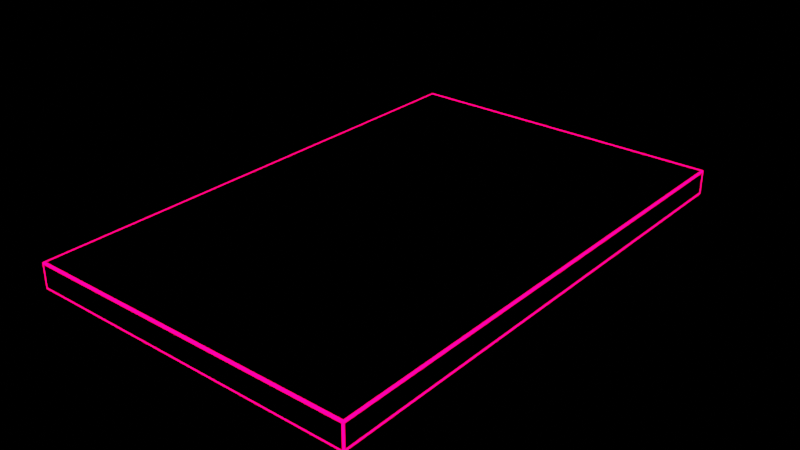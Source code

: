 # Source: plateforme.blend  (saved by Blender 3.3.6; exported with 4.5.12 LTS)
import bpy
from mathutils import Matrix  # noqa: F401  (used for matrix-valued properties, if any)

bpy.ops.wm.read_factory_settings(use_empty=True)
scene = bpy.context.scene
scene.name = 'Scene'

# ---- collections
col_collection = bpy.data.collections.new('Collection'); scene.collection.children.link(col_collection)

# ---- materials (node trees are filled in below, after node groups)
mat_noir = bpy.data.materials.new('noir')
mat_noir.alpha_threshold = 0.0
mat_noir.roughness = 0.5
mat_noir.line_color = (0.0, 0.0, 0.0, 1.0)
mat_shine_sides = bpy.data.materials.new('shine_sides')

# ---- material node trees
mat_noir.use_nodes = True; mat_noir.node_tree.nodes.clear()
_N = mat_noir.node_tree.nodes; _L = mat_noir.node_tree.links
n0 = _N.new('ShaderNodeOutputMaterial'); n0.name = 'Material Output'; n0.location = (300, 300)
n1 = _N.new('ShaderNodeBsdfPrincipled'); n1.name = 'Principled BSDF'; n1.location = (10, 300)
n1.distribution = 'GGX'
n1.subsurface_method = 'RANDOM_WALK_SKIN'
n1.inputs[0].default_value = (0.0, 0.0, 0.0, 1.0)
n1.inputs[2].default_value = 0.2523
n1.inputs[3].default_value = 1.45
n1.inputs[27].default_value = (0.0, 0.0, 0.0, 1.0)
n1.inputs[28].default_value = 1.0
_L.new(n1.outputs[0], n0.inputs[0])
n0.is_active_output = True
mat_shine_sides.use_nodes = True; mat_shine_sides.node_tree.nodes.clear()
_N = mat_shine_sides.node_tree.nodes; _L = mat_shine_sides.node_tree.links
n0 = _N.new('ShaderNodeBsdfPrincipled'); n0.name = 'Principled BSDF'; n0.location = (10, 300)
n0.distribution = 'GGX'
n0.subsurface_method = 'RANDOM_WALK_SKIN'
n0.inputs[0].default_value = (0.8, 0.0, 0.1351, 1.0)
n0.inputs[3].default_value = 1.45
n0.inputs[27].default_value = (1.0, 0.0, 0.05434, 1.0)
n0.inputs[28].default_value = 8.7
n1 = _N.new('ShaderNodeOutputMaterial'); n1.name = 'Material Output'; n1.location = (300, 300)
_L.new(n0.outputs[0], n1.inputs[0])
n1.is_active_output = True

# ---- world
world_world = bpy.data.worlds.new('World'); scene.world = world_world
world_world.use_nodes = True; world_world.node_tree.nodes.clear()
_N = world_world.node_tree.nodes; _L = world_world.node_tree.links
n0 = _N.new('ShaderNodeOutputWorld'); n0.name = 'World Output'; n0.location = (300, 300)
n1 = _N.new('ShaderNodeBackground'); n1.name = 'Background'; n1.location = (10, 300)
n2 = _N.new('ShaderNodeTexSky'); n2.name = 'Sky Texture'; n2.location = (-190, 275)
n2.sun_elevation = -0.2793
_L.new(n1.outputs[0], n0.inputs[0])
_L.new(n2.outputs[0], n1.inputs[0])
n0.is_active_output = True
world_world.color = (0.05088, 0.05088, 0.05088)
world_world.use_sun_shadow = False
world_world.sun_shadow_jitter_overblur = 0.0

# ---- meshes
me_cube = bpy.data.meshes.new('Cube')
me_cube.from_pydata([(0.9916, 0.9916, 1.0), (1.0, 0.9937, -0.8608), (0.9916, -0.9916, 1.0), (1.0, -0.9937, -0.8608), (-0.9916, 0.9916, 1.0), (-1.0, 0.9941, -0.9259), (-0.9916, -0.9916, 1.0), (-0.9931, -1.0, -0.8922), (1.0, -0.9937, 0.8608), (-0.9931, -1.0, 0.8922), (1.0, 0.9937, 0.8608), (-1.0, 0.9941, 0.9259), (0.9892, 1.0, 0.8904), (0.9892, 1.0, -0.8904), (0.9931, -1.0, 0.8922), (0.9931, -1.0, -0.8922), (-1.0, -0.9941, -0.9259), (-1.0, -0.9941, 0.9259), (1.0, -1.0, 1.0), (0.9764, -0.9835, -1.0), (-0.9892, 1.0, -0.8904), (-0.9764, -0.9835, -1.0), (-1.0, -1.0, 1.0), (-0.9892, 1.0, 0.8904), (0.9764, 0.9835, -1.0), (-0.9764, 0.9835, -1.0), (1.0, 1.0, 1.0), (-1.0, 1.0, 1.0), (-1.0, 1.0, -1.0), (-1.0, -1.0, -1.0), (1.0, 1.0, -1.0), (1.0, -1.0, -1.0)], [], [(0, 4, 6, 2), (15, 14, 9, 7), (16, 17, 11, 5), (25, 24, 19, 21), (1, 10, 8, 3), (20, 23, 12, 13), (2, 6, 22, 18), (0, 2, 18, 26), (6, 4, 27, 22), (4, 0, 26, 27), (10, 1, 30, 26), (3, 8, 18, 31), (8, 10, 26, 18), (1, 3, 31, 30), (7, 9, 22, 29), (14, 15, 31, 18), (9, 14, 18, 22), (15, 7, 29, 31), (16, 5, 28, 29), (17, 16, 29, 22), (5, 11, 27, 28), (11, 17, 22, 27), (20, 13, 30, 28), (13, 12, 26, 30), (23, 20, 28, 27), (12, 23, 27, 26), (25, 21, 29, 28), (24, 25, 28, 30), (21, 19, 31, 29), (19, 24, 30, 31)])
me_cube.polygons.foreach_set('material_index', [0, 0, 0, 0, 0, 0, 1, 1, 1, 1, 1, 1, 1, 1, 1, 1, 1, 1, 1, 1, 1, 1, 1, 1, 1, 1, 1, 1, 1, 1])
_uv = me_cube.uv_layers.new(name='UVMap')
_uv.uv.foreach_set('vector', [0.6261, 0.5011, 0.8739, 0.5011, 0.8739, 0.7489, 0.6261, 0.7489, 0.3885, 0.7635, 0.6115, 0.7635, 0.6115, 0.9865, 0.3885, 0.9865, 0.3843, 0.009257, 0.6157, 0.009257, 0.6157, 0.2407, 0.3843, 0.2407, 0.1279, 0.5029, 0.3721, 0.5029, 0.3721, 0.7471, 0.1279, 0.7471, 0.3924, 0.5174, 0.6076, 0.5174, 0.6076, 0.7326, 0.3924, 0.7326, 0.3887, 0.2637, 0.6113, 0.2637, 0.6113, 0.4863, 0.3887, 0.4863, 0.6261, 0.7489, 0.8739, 0.7489, 0.875, 0.75, 0.625, 0.75, 0.6261, 0.5011, 0.6261, 0.7489, 0.625, 0.75, 0.625, 0.5, 0.8739, 0.7489, 0.8739, 0.5011, 0.875, 0.5, 0.875, 0.75, 0.8739, 0.5011, 0.6261, 0.5011, 0.625, 0.5, 0.875, 0.5, 0.6076, 0.5174, 0.3924, 0.5174, 0.375, 0.5, 0.625, 0.5, 0.3924, 0.7326, 0.6076, 0.7326, 0.625, 0.75, 0.375, 0.75, 0.6076, 0.7326, 0.6076, 0.5174, 0.625, 0.5, 0.625, 0.75, 0.3924, 0.5174, 0.3924, 0.7326, 0.375, 0.75, 0.375, 0.5, 0.3885, 0.9865, 0.6115, 0.9865, 0.625, 1.0, 0.375, 1.0, 0.6115, 0.7635, 0.3885, 0.7635, 0.375, 0.75, 0.625, 0.75, 0.6115, 0.9865, 0.6115, 0.7635, 0.625, 0.75, 0.625, 1.0, 0.3885, 0.7635, 0.3885, 0.9865, 0.375, 1.0, 0.375, 0.75, 0.3843, 0.009257, 0.3843, 0.2407, 0.375, 0.25, 0.375, 0.0, 0.6157, 0.009257, 0.3843, 0.009257, 0.375, 0.0, 0.625, 0.0, 0.3843, 0.2407, 0.6157, 0.2407, 0.625, 0.25, 0.375, 0.25, 0.6157, 0.2407, 0.6157, 0.009257, 0.625, 0.0, 0.625, 0.25, 0.3887, 0.2637, 0.3887, 0.4863, 0.375, 0.5, 0.375, 0.25, 0.3887, 0.4863, 0.6113, 0.4863, 0.625, 0.5, 0.375, 0.5, 0.6113, 0.2637, 0.3887, 0.2637, 0.375, 0.25, 0.625, 0.25, 0.6113, 0.4863, 0.6113, 0.2637, 0.625, 0.25, 0.625, 0.5, 0.1279, 0.5029, 0.1279, 0.7471, 0.125, 0.75, 0.125, 0.5, 0.3721, 0.5029, 0.1279, 0.5029, 0.125, 0.5, 0.375, 0.5, 0.1279, 0.7471, 0.3721, 0.7471, 0.375, 0.75, 0.125, 0.75, 0.3721, 0.7471, 0.3721, 0.5029, 0.375, 0.5, 0.375, 0.75])
me_cube.materials.append(mat_noir)
me_cube.materials.append(mat_shine_sides)
me_cube.use_mirror_vertex_groups = False
me_cube.update()

# ---- objects
ob_cube = bpy.data.objects.new('Cube', me_cube)

# ---- transforms, parenting, visibility, modifiers, constraints
ob_cube.location = (0.0, 0.0, 1.653)
ob_cube.scale = (0.6459, 1.0, 0.04797)
ob_cube.lock_rotations_4d = False
ob_cube.empty_display_type = 'ARROWS'
ob_cube.lineart.crease_threshold = 0.0

# ---- collection membership
col_collection.objects.link(ob_cube)

# ---- scene / render settings (as saved in the file)
scene.frame_start = 1; scene.frame_end = 250; scene.frame_set(1)
scene.render.engine = 'CYCLES'
scene.cycles.sampling_pattern = 'TABULATED_SOBOL'
scene.cycles.use_light_tree = False
scene.view_settings.view_transform = 'Filmic'
bpy.context.view_layer.update()

# ---- added for rendering (the .blend has no active camera): camera
cam_auto = bpy.data.cameras.new('AutoCamera')
cam_auto.lens = 50.0
cam_auto.sensor_width = 36.0
cam_auto.clip_end = 1000.0
ob_auto_camera = bpy.data.objects.new('AutoCamera', cam_auto)
scene.collection.objects.link(ob_auto_camera)
ob_auto_camera.location = (2.20468, -2.64562, 3.41717)
ob_auto_camera.rotation_euler = (1.09748, -7.21219e-08, 0.694738)
scene.camera = ob_auto_camera
bpy.context.view_layer.update()
